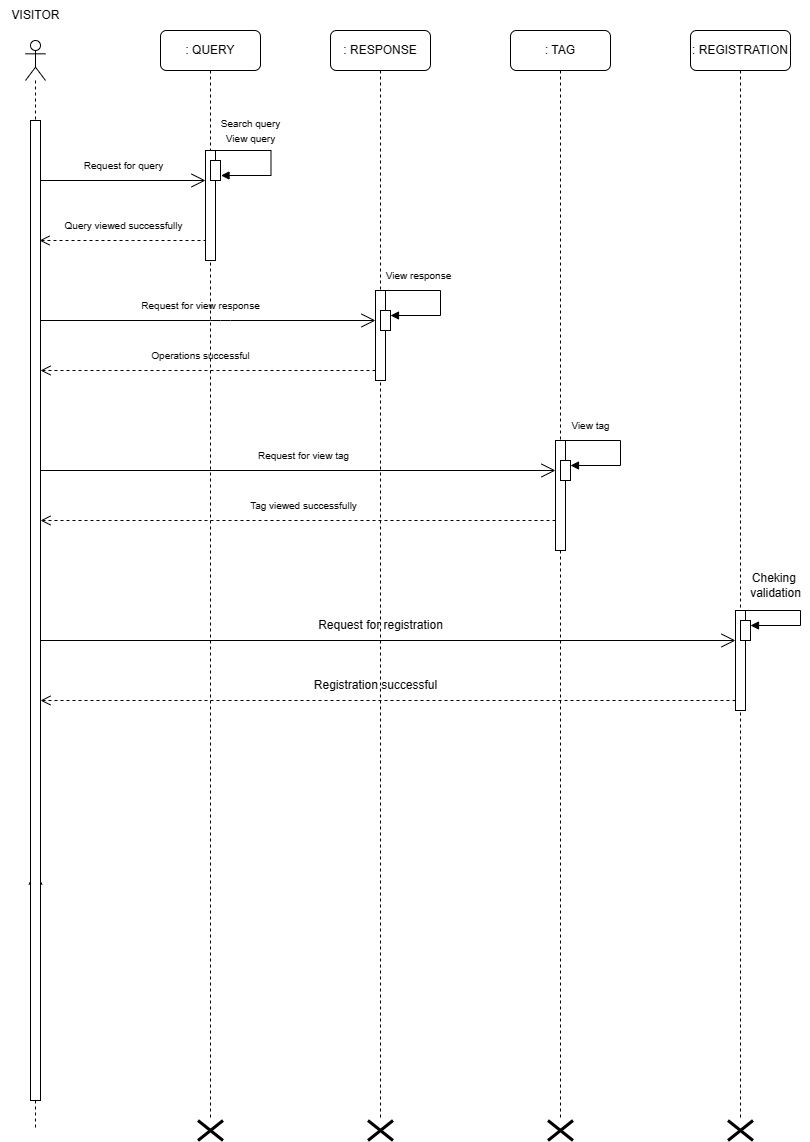

The diagram above was exported from draw.io. Its source (the exported page's mxGraphModel, read from the mxfile embedded in the PNG):
<mxGraphModel dx="1072" dy="1573" grid="1" gridSize="10" guides="1" tooltips="1" connect="1" arrows="1" fold="1" page="1" pageScale="1" pageWidth="850" pageHeight="1100" math="0" shadow="0">
  <root>
    <mxCell id="0" />
    <mxCell id="1" parent="0" />
    <mxCell id="OkBSeWspksAaLPLOnoTm-1" value="" style="shape=umlLifeline;perimeter=lifelinePerimeter;whiteSpace=wrap;html=1;container=1;dropTarget=0;collapsible=0;recursiveResize=0;outlineConnect=0;portConstraint=eastwest;newEdgeStyle={&quot;curved&quot;:0,&quot;rounded&quot;:0};participant=umlActor;labelBackgroundColor=none;rounded=1;" parent="1" vertex="1">
      <mxGeometry x="175" y="30" width="20" height="1090" as="geometry" />
    </mxCell>
    <mxCell id="OkBSeWspksAaLPLOnoTm-2" value="VISITOR" style="text;html=1;align=center;verticalAlign=middle;resizable=0;points=[];autosize=1;strokeColor=none;fillColor=none;labelBackgroundColor=none;rounded=1;" parent="1" vertex="1">
      <mxGeometry x="150" y="-10" width="70" height="30" as="geometry" />
    </mxCell>
    <mxCell id="OkBSeWspksAaLPLOnoTm-3" value="" style="endArrow=open;endFill=1;endSize=12;html=1;rounded=1;labelBackgroundColor=none;fontColor=default;" parent="1" edge="1">
      <mxGeometry width="160" relative="1" as="geometry">
        <mxPoint x="190" y="170" as="sourcePoint" />
        <mxPoint x="355" y="170" as="targetPoint" />
        <Array as="points" />
      </mxGeometry>
    </mxCell>
    <mxCell id="OkBSeWspksAaLPLOnoTm-4" value="" style="html=1;verticalAlign=bottom;endArrow=open;dashed=1;endSize=8;edgeStyle=elbowEdgeStyle;elbow=vertical;curved=0;rounded=1;labelBackgroundColor=none;fontColor=default;" parent="1" edge="1">
      <mxGeometry relative="1" as="geometry">
        <mxPoint x="189" y="230" as="targetPoint" />
        <Array as="points" />
        <mxPoint x="356" y="230" as="sourcePoint" />
      </mxGeometry>
    </mxCell>
    <mxCell id="OkBSeWspksAaLPLOnoTm-5" value="&lt;font style=&quot;font-size: 10px;&quot;&gt;Request for query&lt;/font&gt;" style="text;html=1;align=center;verticalAlign=middle;resizable=0;points=[];autosize=1;strokeColor=none;fillColor=none;" parent="1" vertex="1">
      <mxGeometry x="222.5" y="140" width="100" height="30" as="geometry" />
    </mxCell>
    <mxCell id="OkBSeWspksAaLPLOnoTm-6" value=": QUERY" style="shape=umlLifeline;perimeter=lifelinePerimeter;whiteSpace=wrap;html=1;container=1;dropTarget=0;collapsible=0;recursiveResize=0;outlineConnect=0;portConstraint=eastwest;newEdgeStyle={&quot;curved&quot;:0,&quot;rounded&quot;:0};rounded=1;" parent="1" vertex="1">
      <mxGeometry x="310" y="20" width="100" height="1090" as="geometry" />
    </mxCell>
    <mxCell id="OkBSeWspksAaLPLOnoTm-7" value="" style="html=1;points=[[0,0,0,0,5],[0,1,0,0,-5],[1,0,0,0,5],[1,1,0,0,-5]];perimeter=orthogonalPerimeter;outlineConnect=0;targetShapes=umlLifeline;portConstraint=eastwest;newEdgeStyle={&quot;curved&quot;:0,&quot;rounded&quot;:0};rounded=1;arcSize=0;" parent="OkBSeWspksAaLPLOnoTm-6" vertex="1">
      <mxGeometry x="45" y="120" width="10" height="110" as="geometry" />
    </mxCell>
    <mxCell id="OkBSeWspksAaLPLOnoTm-8" value="" style="html=1;points=[[0,0,0,0,5],[0,1,0,0,-5],[1,0,0,0,5],[1,1,0,0,-5]];perimeter=orthogonalPerimeter;outlineConnect=0;targetShapes=umlLifeline;portConstraint=eastwest;newEdgeStyle={&quot;curved&quot;:0,&quot;rounded&quot;:0};rounded=1;arcSize=0;" parent="OkBSeWspksAaLPLOnoTm-6" vertex="1">
      <mxGeometry x="50" y="130" width="10" height="20" as="geometry" />
    </mxCell>
    <mxCell id="OkBSeWspksAaLPLOnoTm-9" value="" style="endArrow=open;endFill=1;endSize=12;html=1;rounded=1;labelBackgroundColor=none;fontColor=default;" parent="1" source="OkBSeWspksAaLPLOnoTm-33" target="OkBSeWspksAaLPLOnoTm-15" edge="1">
      <mxGeometry width="160" relative="1" as="geometry">
        <mxPoint x="195" y="500" as="sourcePoint" />
        <mxPoint x="615" y="413.89" as="targetPoint" />
        <Array as="points">
          <mxPoint x="370" y="310" />
        </Array>
      </mxGeometry>
    </mxCell>
    <mxCell id="OkBSeWspksAaLPLOnoTm-10" value="" style="html=1;verticalAlign=bottom;endArrow=open;dashed=1;endSize=8;curved=0;rounded=0;" parent="1" target="OkBSeWspksAaLPLOnoTm-33" edge="1">
      <mxGeometry relative="1" as="geometry">
        <mxPoint x="525" y="360" as="sourcePoint" />
        <mxPoint x="195" y="360" as="targetPoint" />
        <Array as="points">
          <mxPoint x="520" y="360" />
          <mxPoint x="430.61" y="360" />
        </Array>
      </mxGeometry>
    </mxCell>
    <mxCell id="OkBSeWspksAaLPLOnoTm-11" value="" style="endArrow=open;endFill=1;endSize=12;html=1;rounded=0;" parent="1" source="OkBSeWspksAaLPLOnoTm-33" edge="1">
      <mxGeometry width="160" relative="1" as="geometry">
        <mxPoint x="195" y="460" as="sourcePoint" />
        <mxPoint x="705" y="460" as="targetPoint" />
      </mxGeometry>
    </mxCell>
    <mxCell id="OkBSeWspksAaLPLOnoTm-12" value="" style="html=1;verticalAlign=bottom;endArrow=open;dashed=1;endSize=8;curved=0;rounded=0;" parent="1" edge="1">
      <mxGeometry relative="1" as="geometry">
        <mxPoint x="705" y="510" as="sourcePoint" />
        <mxPoint x="190" y="510" as="targetPoint" />
        <mxPoint as="offset" />
      </mxGeometry>
    </mxCell>
    <mxCell id="OkBSeWspksAaLPLOnoTm-13" value="" style="endArrow=open;endFill=1;endSize=12;html=1;rounded=0;" parent="1" source="OkBSeWspksAaLPLOnoTm-33" edge="1">
      <mxGeometry width="160" relative="1" as="geometry">
        <mxPoint x="55" y="860" as="sourcePoint" />
        <mxPoint x="185" y="860" as="targetPoint" />
      </mxGeometry>
    </mxCell>
    <mxCell id="OkBSeWspksAaLPLOnoTm-14" value=": RESPONSE" style="shape=umlLifeline;perimeter=lifelinePerimeter;whiteSpace=wrap;html=1;container=1;dropTarget=0;collapsible=0;recursiveResize=0;outlineConnect=0;portConstraint=eastwest;newEdgeStyle={&quot;curved&quot;:0,&quot;rounded&quot;:0};rounded=1;" parent="1" vertex="1">
      <mxGeometry x="480" y="20" width="100" height="1090" as="geometry" />
    </mxCell>
    <mxCell id="OkBSeWspksAaLPLOnoTm-15" value="" style="html=1;points=[[0,0,0,0,5],[0,1,0,0,-5],[1,0,0,0,5],[1,1,0,0,-5]];perimeter=orthogonalPerimeter;outlineConnect=0;targetShapes=umlLifeline;portConstraint=eastwest;newEdgeStyle={&quot;curved&quot;:0,&quot;rounded&quot;:0};rounded=1;arcSize=0;" parent="OkBSeWspksAaLPLOnoTm-14" vertex="1">
      <mxGeometry x="45" y="260" width="10" height="90" as="geometry" />
    </mxCell>
    <mxCell id="OkBSeWspksAaLPLOnoTm-16" value="" style="html=1;points=[[0,0,0,0,5],[0,1,0,0,-5],[1,0,0,0,5],[1,1,0,0,-5]];perimeter=orthogonalPerimeter;outlineConnect=0;targetShapes=umlLifeline;portConstraint=eastwest;newEdgeStyle={&quot;curved&quot;:0,&quot;rounded&quot;:0};rounded=1;arcSize=0;" parent="OkBSeWspksAaLPLOnoTm-14" vertex="1">
      <mxGeometry x="50" y="280" width="10" height="20" as="geometry" />
    </mxCell>
    <mxCell id="OkBSeWspksAaLPLOnoTm-17" value="" style="html=1;align=left;spacingLeft=2;endArrow=block;rounded=0;edgeStyle=orthogonalEdgeStyle;curved=0;rounded=0;entryX=1;entryY=0;entryDx=0;entryDy=5;entryPerimeter=0;" parent="OkBSeWspksAaLPLOnoTm-14" source="OkBSeWspksAaLPLOnoTm-14" target="OkBSeWspksAaLPLOnoTm-16" edge="1">
      <mxGeometry x="-0.2381" y="110" relative="1" as="geometry">
        <mxPoint x="-300" y="230" as="sourcePoint" />
        <Array as="points">
          <mxPoint x="110" y="260" />
          <mxPoint x="110" y="285" />
        </Array>
        <mxPoint y="-10" as="offset" />
      </mxGeometry>
    </mxCell>
    <mxCell id="OkBSeWspksAaLPLOnoTm-19" value="&lt;span style=&quot;font-size: 10px;&quot;&gt;Query viewed successfully&lt;/span&gt;" style="text;html=1;align=center;verticalAlign=middle;resizable=0;points=[];autosize=1;strokeColor=none;fillColor=none;" parent="1" vertex="1">
      <mxGeometry x="202.5" y="200" width="140" height="30" as="geometry" />
    </mxCell>
    <mxCell id="OkBSeWspksAaLPLOnoTm-20" value=": TAG" style="shape=umlLifeline;perimeter=lifelinePerimeter;whiteSpace=wrap;html=1;container=1;dropTarget=0;collapsible=0;recursiveResize=0;outlineConnect=0;portConstraint=eastwest;newEdgeStyle={&quot;curved&quot;:0,&quot;rounded&quot;:0};rounded=1;" parent="1" vertex="1">
      <mxGeometry x="660" y="20" width="100" height="1090" as="geometry" />
    </mxCell>
    <mxCell id="OkBSeWspksAaLPLOnoTm-21" value="" style="html=1;points=[[0,0,0,0,5],[0,1,0,0,-5],[1,0,0,0,5],[1,1,0,0,-5]];perimeter=orthogonalPerimeter;outlineConnect=0;targetShapes=umlLifeline;portConstraint=eastwest;newEdgeStyle={&quot;curved&quot;:0,&quot;rounded&quot;:0};rounded=1;arcSize=0;" parent="OkBSeWspksAaLPLOnoTm-20" vertex="1">
      <mxGeometry x="45" y="410" width="10" height="110" as="geometry" />
    </mxCell>
    <mxCell id="OkBSeWspksAaLPLOnoTm-22" value="" style="html=1;points=[[0,0,0,0,5],[0,1,0,0,-5],[1,0,0,0,5],[1,1,0,0,-5]];perimeter=orthogonalPerimeter;outlineConnect=0;targetShapes=umlLifeline;portConstraint=eastwest;newEdgeStyle={&quot;curved&quot;:0,&quot;rounded&quot;:0};rounded=1;arcSize=0;" parent="OkBSeWspksAaLPLOnoTm-20" vertex="1">
      <mxGeometry x="50" y="430" width="10" height="20" as="geometry" />
    </mxCell>
    <mxCell id="OkBSeWspksAaLPLOnoTm-23" value="" style="html=1;align=left;spacingLeft=2;endArrow=block;rounded=0;edgeStyle=orthogonalEdgeStyle;curved=0;rounded=0;entryX=1;entryY=0;entryDx=0;entryDy=5;entryPerimeter=0;" parent="OkBSeWspksAaLPLOnoTm-20" source="OkBSeWspksAaLPLOnoTm-20" target="OkBSeWspksAaLPLOnoTm-22" edge="1">
      <mxGeometry x="-0.2381" y="110" relative="1" as="geometry">
        <mxPoint x="-300" y="230" as="sourcePoint" />
        <Array as="points">
          <mxPoint x="110" y="410" />
          <mxPoint x="110" y="435" />
        </Array>
        <mxPoint y="-10" as="offset" />
      </mxGeometry>
    </mxCell>
    <mxCell id="OkBSeWspksAaLPLOnoTm-24" value="&lt;font style=&quot;font-size: 10px;&quot;&gt;Request for view response&lt;/font&gt;" style="text;html=1;align=center;verticalAlign=middle;resizable=0;points=[];autosize=1;strokeColor=none;fillColor=none;" parent="1" vertex="1">
      <mxGeometry x="280" y="280" width="140" height="30" as="geometry" />
    </mxCell>
    <mxCell id="OkBSeWspksAaLPLOnoTm-25" value="&lt;font style=&quot;font-size: 10px;&quot;&gt;Operations successful&lt;/font&gt;" style="text;html=1;align=center;verticalAlign=middle;resizable=0;points=[];autosize=1;strokeColor=none;fillColor=none;" parent="1" vertex="1">
      <mxGeometry x="290" y="330" width="120" height="30" as="geometry" />
    </mxCell>
    <mxCell id="OkBSeWspksAaLPLOnoTm-26" value="&lt;font style=&quot;font-size: 10px;&quot;&gt;View response&lt;br&gt;&lt;/font&gt;" style="text;html=1;align=center;verticalAlign=middle;resizable=0;points=[];autosize=1;strokeColor=none;fillColor=none;" parent="1" vertex="1">
      <mxGeometry x="522.5" y="250" width="90" height="30" as="geometry" />
    </mxCell>
    <mxCell id="OkBSeWspksAaLPLOnoTm-27" value="&lt;font style=&quot;font-size: 10px;&quot;&gt;Request for view tag&lt;/font&gt;" style="text;html=1;align=center;verticalAlign=middle;resizable=0;points=[];autosize=1;strokeColor=none;fillColor=none;" parent="1" vertex="1">
      <mxGeometry x="397.5" y="430" width="110" height="30" as="geometry" />
    </mxCell>
    <mxCell id="OkBSeWspksAaLPLOnoTm-28" value="&lt;span style=&quot;font-size: 10px;&quot;&gt;Tag viewed successfully&lt;/span&gt;" style="text;html=1;align=center;verticalAlign=middle;resizable=0;points=[];autosize=1;strokeColor=none;fillColor=none;" parent="1" vertex="1">
      <mxGeometry x="387.5" y="480" width="130" height="30" as="geometry" />
    </mxCell>
    <mxCell id="OkBSeWspksAaLPLOnoTm-29" value="&lt;span style=&quot;font-size: 10px;&quot;&gt;View tag&lt;/span&gt;" style="text;html=1;align=center;verticalAlign=middle;resizable=0;points=[];autosize=1;strokeColor=none;fillColor=none;" parent="1" vertex="1">
      <mxGeometry x="710" y="400" width="60" height="30" as="geometry" />
    </mxCell>
    <mxCell id="OkBSeWspksAaLPLOnoTm-30" value="" style="shape=umlDestroy;whiteSpace=wrap;html=1;strokeWidth=3;targetShapes=umlLifeline;" parent="1" vertex="1">
      <mxGeometry x="347.5" y="1110" width="25" height="20" as="geometry" />
    </mxCell>
    <mxCell id="OkBSeWspksAaLPLOnoTm-31" value="" style="shape=umlDestroy;whiteSpace=wrap;html=1;strokeWidth=3;targetShapes=umlLifeline;" parent="1" vertex="1">
      <mxGeometry x="517.5" y="1110" width="25" height="20" as="geometry" />
    </mxCell>
    <mxCell id="OkBSeWspksAaLPLOnoTm-32" value="" style="shape=umlDestroy;whiteSpace=wrap;html=1;strokeWidth=3;targetShapes=umlLifeline;" parent="1" vertex="1">
      <mxGeometry x="697.5" y="1110" width="25" height="20" as="geometry" />
    </mxCell>
    <mxCell id="OkBSeWspksAaLPLOnoTm-33" value="" style="html=1;points=[[0,0,0,0,5],[0,1,0,0,-5],[1,0,0,0,5],[1,1,0,0,-5]];perimeter=orthogonalPerimeter;outlineConnect=0;targetShapes=umlLifeline;portConstraint=eastwest;newEdgeStyle={&quot;curved&quot;:0,&quot;rounded&quot;:0};labelBackgroundColor=none;rounded=1;arcSize=0;" parent="1" vertex="1">
      <mxGeometry x="180" y="110" width="10" height="980" as="geometry" />
    </mxCell>
    <mxCell id="OkBSeWspksAaLPLOnoTm-34" value="" style="html=1;align=left;spacingLeft=2;endArrow=block;rounded=0;edgeStyle=orthogonalEdgeStyle;curved=0;rounded=0;entryX=1;entryY=0;entryDx=0;entryDy=5;entryPerimeter=0;" parent="1" edge="1">
      <mxGeometry x="-0.2381" y="110" relative="1" as="geometry">
        <mxPoint x="360" y="140" as="sourcePoint" />
        <Array as="points">
          <mxPoint x="420.5" y="140" />
          <mxPoint x="420.5" y="165" />
        </Array>
        <mxPoint y="-10" as="offset" />
        <mxPoint x="370.5" y="164.99999999999977" as="targetPoint" />
      </mxGeometry>
    </mxCell>
    <mxCell id="OkBSeWspksAaLPLOnoTm-35" value=": REGISTRATION" style="shape=umlLifeline;perimeter=lifelinePerimeter;whiteSpace=wrap;html=1;container=1;dropTarget=0;collapsible=0;recursiveResize=0;outlineConnect=0;portConstraint=eastwest;newEdgeStyle={&quot;curved&quot;:0,&quot;rounded&quot;:0};rounded=1;" parent="1" vertex="1">
      <mxGeometry x="840" y="20" width="100" height="1090" as="geometry" />
    </mxCell>
    <mxCell id="OkBSeWspksAaLPLOnoTm-36" value="" style="html=1;points=[[0,0,0,0,5],[0,1,0,0,-5],[1,0,0,0,5],[1,1,0,0,-5]];perimeter=orthogonalPerimeter;outlineConnect=0;targetShapes=umlLifeline;portConstraint=eastwest;newEdgeStyle={&quot;curved&quot;:0,&quot;rounded&quot;:0};rounded=1;arcSize=0;" parent="OkBSeWspksAaLPLOnoTm-35" vertex="1">
      <mxGeometry x="45" y="580" width="10" height="100" as="geometry" />
    </mxCell>
    <mxCell id="OkBSeWspksAaLPLOnoTm-37" value="" style="html=1;points=[[0,0,0,0,5],[0,1,0,0,-5],[1,0,0,0,5],[1,1,0,0,-5]];perimeter=orthogonalPerimeter;outlineConnect=0;targetShapes=umlLifeline;portConstraint=eastwest;newEdgeStyle={&quot;curved&quot;:0,&quot;rounded&quot;:0};rounded=1;arcSize=0;" parent="OkBSeWspksAaLPLOnoTm-35" vertex="1">
      <mxGeometry x="50" y="590" width="10" height="20" as="geometry" />
    </mxCell>
    <mxCell id="OkBSeWspksAaLPLOnoTm-38" value="" style="html=1;align=left;spacingLeft=2;endArrow=block;rounded=0;edgeStyle=orthogonalEdgeStyle;curved=0;rounded=0;entryX=1;entryY=0;entryDx=0;entryDy=5;entryPerimeter=0;" parent="OkBSeWspksAaLPLOnoTm-35" source="OkBSeWspksAaLPLOnoTm-35" target="OkBSeWspksAaLPLOnoTm-37" edge="1">
      <mxGeometry x="-0.2381" y="110" relative="1" as="geometry">
        <mxPoint x="-300" y="230" as="sourcePoint" />
        <Array as="points">
          <mxPoint x="110" y="580" />
          <mxPoint x="110" y="595" />
        </Array>
        <mxPoint y="-10" as="offset" />
      </mxGeometry>
    </mxCell>
    <mxCell id="OkBSeWspksAaLPLOnoTm-39" value="" style="shape=umlDestroy;whiteSpace=wrap;html=1;strokeWidth=3;targetShapes=umlLifeline;" parent="1" vertex="1">
      <mxGeometry x="877.5" y="1110" width="25" height="20" as="geometry" />
    </mxCell>
    <mxCell id="OkBSeWspksAaLPLOnoTm-40" value="Cheking&amp;nbsp;&lt;div&gt;validation&lt;/div&gt;" style="text;html=1;align=center;verticalAlign=middle;resizable=0;points=[];autosize=1;strokeColor=none;fillColor=none;" parent="1" vertex="1">
      <mxGeometry x="890" y="555" width="70" height="40" as="geometry" />
    </mxCell>
    <mxCell id="OkBSeWspksAaLPLOnoTm-41" value="" style="endArrow=open;endFill=1;endSize=12;html=1;rounded=0;" parent="1" target="OkBSeWspksAaLPLOnoTm-36" edge="1">
      <mxGeometry width="160" relative="1" as="geometry">
        <mxPoint x="190" y="630" as="sourcePoint" />
        <mxPoint x="705" y="630" as="targetPoint" />
      </mxGeometry>
    </mxCell>
    <mxCell id="OkBSeWspksAaLPLOnoTm-42" value="Request for registration" style="text;html=1;align=center;verticalAlign=middle;resizable=0;points=[];autosize=1;strokeColor=none;fillColor=none;" parent="1" vertex="1">
      <mxGeometry x="455" y="600" width="150" height="30" as="geometry" />
    </mxCell>
    <mxCell id="OkBSeWspksAaLPLOnoTm-43" value="" style="html=1;verticalAlign=bottom;endArrow=open;dashed=1;endSize=8;curved=0;rounded=0;" parent="1" edge="1">
      <mxGeometry relative="1" as="geometry">
        <mxPoint x="885" y="690" as="sourcePoint" />
        <mxPoint x="190" y="690" as="targetPoint" />
        <mxPoint as="offset" />
      </mxGeometry>
    </mxCell>
    <mxCell id="OkBSeWspksAaLPLOnoTm-44" value="Registration successful" style="text;html=1;align=center;verticalAlign=middle;resizable=0;points=[];autosize=1;strokeColor=none;fillColor=none;" parent="1" vertex="1">
      <mxGeometry x="450" y="660" width="150" height="30" as="geometry" />
    </mxCell>
    <mxCell id="OkBSeWspksAaLPLOnoTm-45" value="&lt;font style=&quot;font-size: 10px;&quot;&gt;Search query&lt;/font&gt;&lt;div&gt;&lt;font style=&quot;font-size: 10px;&quot;&gt;View query&lt;/font&gt;&lt;/div&gt;" style="text;html=1;align=center;verticalAlign=middle;resizable=0;points=[];autosize=1;strokeColor=none;fillColor=none;" parent="1" vertex="1">
      <mxGeometry x="360" y="100" width="80" height="40" as="geometry" />
    </mxCell>
  </root>
</mxGraphModel>